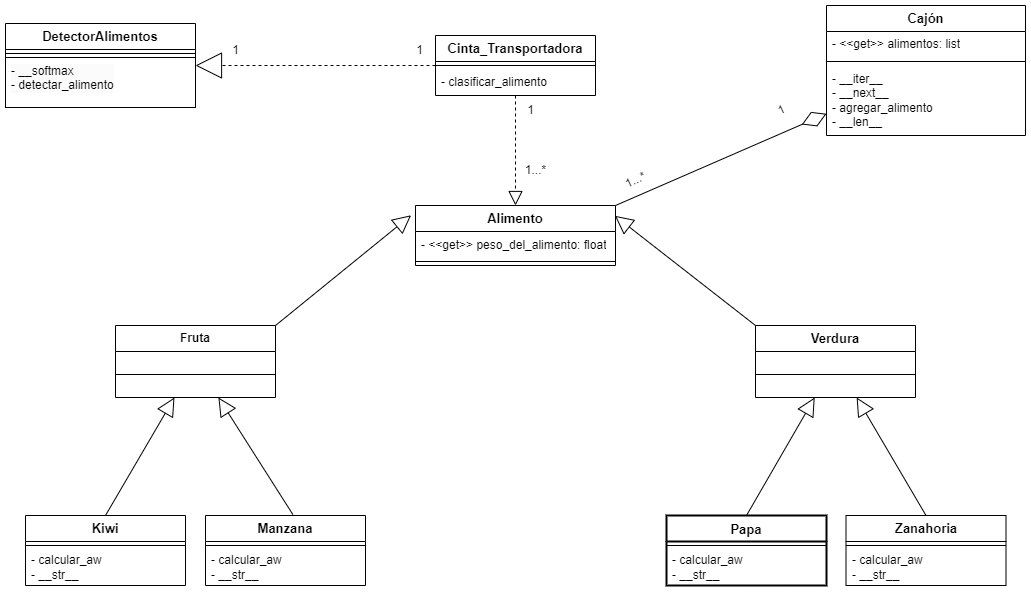

The diagram above was exported from draw.io. Its source (the exported page's mxGraphModel, read from the mxfile embedded in the PNG):
<mxGraphModel dx="1227" dy="412" grid="1" gridSize="10" guides="1" tooltips="1" connect="1" arrows="1" fold="1" page="1" pageScale="1.5" pageWidth="1169" pageHeight="826" background="none" math="0" shadow="0">
  <root>
    <mxCell id="0" style=";html=1;" />
    <mxCell id="1" style=";html=1;" parent="0" />
    <mxCell id="CoqGPW_LLS2zEvc1RFpG-5" value="&lt;font style=&quot;font-size: 13px;&quot;&gt;Alimento&lt;/font&gt;" style="swimlane;fontStyle=1;align=center;verticalAlign=middle;childLayout=stackLayout;horizontal=1;startSize=26;horizontalStack=0;resizeParent=1;resizeParentMax=0;resizeLast=0;collapsible=1;marginBottom=0;whiteSpace=wrap;html=1;fillColor=default;strokeColor=default;swimlaneLine=1;" parent="1" vertex="1">
      <mxGeometry x="550" y="360" width="200" height="60" as="geometry" />
    </mxCell>
    <mxCell id="YSZzrmniR2Ds4qireLnC-23" value="- &amp;lt;&amp;lt;get&amp;gt;&amp;gt; peso_del_alimento: float" style="text;strokeColor=none;fillColor=none;align=left;verticalAlign=top;spacingLeft=4;spacingRight=4;overflow=hidden;rotatable=0;points=[[0,0.5],[1,0.5]];portConstraint=eastwest;whiteSpace=wrap;html=1;swimlaneLine=1;" parent="CoqGPW_LLS2zEvc1RFpG-5" vertex="1">
      <mxGeometry y="26" width="200" height="26" as="geometry" />
    </mxCell>
    <mxCell id="CoqGPW_LLS2zEvc1RFpG-7" value="" style="line;strokeWidth=1;fillColor=none;align=left;verticalAlign=middle;spacingTop=-1;spacingLeft=3;spacingRight=3;rotatable=0;labelPosition=right;points=[];portConstraint=eastwest;strokeColor=inherit;swimlaneLine=1;" parent="CoqGPW_LLS2zEvc1RFpG-5" vertex="1">
      <mxGeometry y="52" width="200" height="8" as="geometry" />
    </mxCell>
    <mxCell id="CoqGPW_LLS2zEvc1RFpG-9" value="&lt;font style=&quot;font-size: 13px;&quot;&gt;Cajón&lt;/font&gt;" style="swimlane;fontStyle=1;align=center;verticalAlign=middle;childLayout=stackLayout;horizontal=1;startSize=26;horizontalStack=0;resizeParent=1;resizeParentMax=0;resizeLast=0;collapsible=1;marginBottom=0;whiteSpace=wrap;html=1;fillColor=none;strokeColor=default;swimlaneLine=1;" parent="1" vertex="1">
      <mxGeometry x="961" y="160" width="199" height="130" as="geometry" />
    </mxCell>
    <mxCell id="CoqGPW_LLS2zEvc1RFpG-10" value="- &amp;lt;&amp;lt;get&amp;gt;&amp;gt; alimentos: list" style="text;strokeColor=none;fillColor=none;align=left;verticalAlign=middle;spacingLeft=4;spacingRight=4;overflow=hidden;rotatable=0;points=[[0,0.5],[1,0.5]];portConstraint=eastwest;whiteSpace=wrap;html=1;swimlaneLine=1;" parent="CoqGPW_LLS2zEvc1RFpG-9" vertex="1">
      <mxGeometry y="26" width="199" height="26" as="geometry" />
    </mxCell>
    <mxCell id="CoqGPW_LLS2zEvc1RFpG-11" value="" style="line;strokeWidth=1;fillColor=none;align=left;verticalAlign=middle;spacingTop=-1;spacingLeft=3;spacingRight=3;rotatable=0;labelPosition=right;points=[];portConstraint=eastwest;strokeColor=inherit;swimlaneLine=1;" parent="CoqGPW_LLS2zEvc1RFpG-9" vertex="1">
      <mxGeometry y="52" width="199" height="8" as="geometry" />
    </mxCell>
    <mxCell id="CoqGPW_LLS2zEvc1RFpG-12" value="- __iter__&lt;br&gt;- __next__&lt;br&gt;- agregar_alimento&lt;br&gt;- __len__" style="text;strokeColor=none;fillColor=none;align=left;verticalAlign=middle;spacingLeft=4;spacingRight=4;overflow=hidden;rotatable=0;points=[[0,0.5],[1,0.5]];portConstraint=eastwest;whiteSpace=wrap;html=1;swimlaneLine=1;" parent="CoqGPW_LLS2zEvc1RFpG-9" vertex="1">
      <mxGeometry y="60" width="199" height="70" as="geometry" />
    </mxCell>
    <mxCell id="CoqGPW_LLS2zEvc1RFpG-13" value="&lt;font style=&quot;font-size: 13px;&quot;&gt;Cinta_Transportadora&lt;/font&gt;" style="swimlane;fontStyle=1;align=center;verticalAlign=middle;childLayout=stackLayout;horizontal=1;startSize=26;horizontalStack=0;resizeParent=1;resizeParentMax=0;resizeLast=0;collapsible=1;marginBottom=0;whiteSpace=wrap;html=1;fillColor=none;strokeColor=default;swimlaneLine=1;" parent="1" vertex="1">
      <mxGeometry x="570" y="190" width="160" height="60" as="geometry" />
    </mxCell>
    <mxCell id="CoqGPW_LLS2zEvc1RFpG-15" value="" style="line;strokeWidth=1;fillColor=none;align=left;verticalAlign=middle;spacingTop=-1;spacingLeft=3;spacingRight=3;rotatable=0;labelPosition=right;points=[];portConstraint=eastwest;strokeColor=inherit;swimlaneLine=1;" parent="CoqGPW_LLS2zEvc1RFpG-13" vertex="1">
      <mxGeometry y="26" width="160" height="8" as="geometry" />
    </mxCell>
    <mxCell id="CoqGPW_LLS2zEvc1RFpG-16" value="- clasificar_alimento" style="text;strokeColor=none;fillColor=none;align=left;verticalAlign=middle;spacingLeft=4;spacingRight=4;overflow=hidden;rotatable=0;points=[[0,0.5],[1,0.5]];portConstraint=eastwest;whiteSpace=wrap;html=1;swimlaneLine=1;" parent="CoqGPW_LLS2zEvc1RFpG-13" vertex="1">
      <mxGeometry y="34" width="160" height="26" as="geometry" />
    </mxCell>
    <mxCell id="CoqGPW_LLS2zEvc1RFpG-32" value="Fruta" style="swimlane;fontStyle=1;align=center;verticalAlign=middle;childLayout=stackLayout;horizontal=1;startSize=26;horizontalStack=0;resizeParent=1;resizeParentMax=0;resizeLast=0;collapsible=1;marginBottom=0;whiteSpace=wrap;html=1;fillColor=default;strokeColor=default;swimlaneLine=1;" parent="1" vertex="1">
      <mxGeometry x="250" y="480" width="160" height="72" as="geometry" />
    </mxCell>
    <mxCell id="CoqGPW_LLS2zEvc1RFpG-34" value="" style="line;strokeWidth=1;fillColor=none;align=left;verticalAlign=middle;spacingTop=-1;spacingLeft=3;spacingRight=3;rotatable=0;labelPosition=right;points=[];portConstraint=eastwest;strokeColor=inherit;swimlaneLine=1;" parent="CoqGPW_LLS2zEvc1RFpG-32" vertex="1">
      <mxGeometry y="26" width="160" height="46" as="geometry" />
    </mxCell>
    <mxCell id="CoqGPW_LLS2zEvc1RFpG-36" value="&lt;font style=&quot;font-size: 13px;&quot;&gt;Verdura&lt;/font&gt;" style="swimlane;fontStyle=1;align=center;verticalAlign=middle;childLayout=stackLayout;horizontal=1;startSize=26;horizontalStack=0;resizeParent=1;resizeParentMax=0;resizeLast=0;collapsible=1;marginBottom=0;whiteSpace=wrap;html=1;fillColor=none;strokeColor=default;swimlaneLine=1;" parent="1" vertex="1">
      <mxGeometry x="890" y="480" width="160" height="72" as="geometry" />
    </mxCell>
    <mxCell id="CoqGPW_LLS2zEvc1RFpG-38" value="" style="line;strokeWidth=1;fillColor=none;align=left;verticalAlign=middle;spacingTop=-1;spacingLeft=3;spacingRight=3;rotatable=0;labelPosition=right;points=[];portConstraint=eastwest;strokeColor=inherit;swimlaneLine=1;" parent="CoqGPW_LLS2zEvc1RFpG-36" vertex="1">
      <mxGeometry y="26" width="160" height="46" as="geometry" />
    </mxCell>
    <mxCell id="CoqGPW_LLS2zEvc1RFpG-41" value="" style="endArrow=block;endSize=16;endFill=0;html=1;rounded=0;entryX=-0.022;entryY=0.163;entryDx=0;entryDy=0;entryPerimeter=0;exitX=1;exitY=0;exitDx=0;exitDy=0;swimlaneLine=1;" parent="1" source="CoqGPW_LLS2zEvc1RFpG-32" target="CoqGPW_LLS2zEvc1RFpG-5" edge="1">
      <mxGeometry width="160" relative="1" as="geometry">
        <mxPoint x="395.96" y="555" as="sourcePoint" />
        <mxPoint x="484.0399999999999" y="480.7139999999999" as="targetPoint" />
      </mxGeometry>
    </mxCell>
    <mxCell id="CoqGPW_LLS2zEvc1RFpG-51" value="" style="endArrow=block;endFill=0;endSize=24;html=1;rounded=0;entryX=1;entryY=0.5;entryDx=0;entryDy=0;exitX=0;exitY=0.5;exitDx=0;exitDy=0;dashed=1;swimlaneLine=1;" parent="1" source="CoqGPW_LLS2zEvc1RFpG-13" edge="1">
      <mxGeometry width="160" relative="1" as="geometry">
        <mxPoint x="540.0000000000002" y="202.40614999304302" as="sourcePoint" />
        <mxPoint x="330" y="220" as="targetPoint" />
      </mxGeometry>
    </mxCell>
    <mxCell id="YSZzrmniR2Ds4qireLnC-1" value="&lt;font style=&quot;font-size: 13px;&quot;&gt;Manzana&lt;/font&gt;" style="swimlane;fontStyle=1;align=center;verticalAlign=middle;childLayout=stackLayout;horizontal=1;startSize=26;horizontalStack=0;resizeParent=1;resizeParentMax=0;resizeLast=0;collapsible=1;marginBottom=0;whiteSpace=wrap;html=1;swimlaneLine=1;fillColor=none;" parent="1" vertex="1">
      <mxGeometry x="340" y="670" width="160" height="70" as="geometry" />
    </mxCell>
    <mxCell id="YSZzrmniR2Ds4qireLnC-3" value="" style="line;strokeWidth=1;fillColor=none;align=left;verticalAlign=middle;spacingTop=-1;spacingLeft=3;spacingRight=3;rotatable=0;labelPosition=right;points=[];portConstraint=eastwest;strokeColor=inherit;swimlaneLine=1;" parent="YSZzrmniR2Ds4qireLnC-1" vertex="1">
      <mxGeometry y="26" width="160" height="8" as="geometry" />
    </mxCell>
    <mxCell id="YSZzrmniR2Ds4qireLnC-4" value="- calcular_aw&lt;br style=&quot;border-color: var(--border-color);&quot;&gt;- __str__" style="text;strokeColor=none;fillColor=none;align=left;verticalAlign=middle;spacingLeft=4;spacingRight=4;overflow=hidden;rotatable=0;points=[[0,0.5],[1,0.5]];portConstraint=eastwest;whiteSpace=wrap;html=1;swimlaneLine=1;" parent="YSZzrmniR2Ds4qireLnC-1" vertex="1">
      <mxGeometry y="34" width="160" height="36" as="geometry" />
    </mxCell>
    <mxCell id="YSZzrmniR2Ds4qireLnC-5" value="&lt;font style=&quot;font-size: 13px;&quot;&gt;Kiwi&lt;/font&gt;" style="swimlane;fontStyle=1;align=center;verticalAlign=middle;childLayout=stackLayout;horizontal=1;startSize=26;horizontalStack=0;resizeParent=1;resizeParentMax=0;resizeLast=0;collapsible=1;marginBottom=0;whiteSpace=wrap;html=1;fillColor=none;strokeColor=default;swimlaneLine=1;" parent="1" vertex="1">
      <mxGeometry x="160" y="670" width="160" height="70" as="geometry" />
    </mxCell>
    <mxCell id="YSZzrmniR2Ds4qireLnC-7" value="" style="line;strokeWidth=1;fillColor=none;align=left;verticalAlign=middle;spacingTop=-1;spacingLeft=3;spacingRight=3;rotatable=0;labelPosition=right;points=[];portConstraint=eastwest;strokeColor=inherit;swimlaneLine=1;" parent="YSZzrmniR2Ds4qireLnC-5" vertex="1">
      <mxGeometry y="26" width="160" height="8" as="geometry" />
    </mxCell>
    <mxCell id="YSZzrmniR2Ds4qireLnC-8" value="- calcular_aw&lt;br&gt;- __str__" style="text;strokeColor=none;fillColor=none;align=left;verticalAlign=middle;spacingLeft=4;spacingRight=4;overflow=hidden;rotatable=0;points=[[0,0.5],[1,0.5]];portConstraint=eastwest;whiteSpace=wrap;html=1;swimlaneLine=1;" parent="YSZzrmniR2Ds4qireLnC-5" vertex="1">
      <mxGeometry y="34" width="160" height="36" as="geometry" />
    </mxCell>
    <mxCell id="YSZzrmniR2Ds4qireLnC-9" value="&lt;font style=&quot;font-size: 13px;&quot;&gt;Papa&lt;/font&gt;" style="swimlane;fontStyle=1;align=center;verticalAlign=top;childLayout=stackLayout;horizontal=1;startSize=26;horizontalStack=0;resizeParent=1;resizeParentMax=0;resizeLast=0;collapsible=1;marginBottom=0;whiteSpace=wrap;html=1;fillColor=none;strokeColor=default;strokeWidth=2;swimlaneLine=1;" parent="1" vertex="1">
      <mxGeometry x="801" y="670" width="160" height="70" as="geometry" />
    </mxCell>
    <mxCell id="YSZzrmniR2Ds4qireLnC-11" value="" style="line;strokeWidth=1;fillColor=none;align=left;verticalAlign=middle;spacingTop=-1;spacingLeft=3;spacingRight=3;rotatable=0;labelPosition=right;points=[];portConstraint=eastwest;strokeColor=inherit;swimlaneLine=1;" parent="YSZzrmniR2Ds4qireLnC-9" vertex="1">
      <mxGeometry y="26" width="160" height="8" as="geometry" />
    </mxCell>
    <mxCell id="YSZzrmniR2Ds4qireLnC-12" value="- calcular_aw&lt;br style=&quot;border-color: var(--border-color);&quot;&gt;- __str__" style="text;strokeColor=none;fillColor=none;align=left;verticalAlign=middle;spacingLeft=4;spacingRight=4;overflow=hidden;rotatable=0;points=[[0,0.5],[1,0.5]];portConstraint=eastwest;whiteSpace=wrap;html=1;swimlaneLine=1;" parent="YSZzrmniR2Ds4qireLnC-9" vertex="1">
      <mxGeometry y="34" width="160" height="36" as="geometry" />
    </mxCell>
    <mxCell id="YSZzrmniR2Ds4qireLnC-13" value="&lt;font style=&quot;font-size: 13px;&quot;&gt;Zanahoria&lt;/font&gt;" style="swimlane;fontStyle=1;align=center;verticalAlign=middle;childLayout=stackLayout;horizontal=1;startSize=26;horizontalStack=0;resizeParent=1;resizeParentMax=0;resizeLast=0;collapsible=1;marginBottom=0;whiteSpace=wrap;html=1;fillColor=none;strokeColor=default;swimlaneLine=1;" parent="1" vertex="1">
      <mxGeometry x="980.5" y="670" width="160" height="70" as="geometry" />
    </mxCell>
    <mxCell id="YSZzrmniR2Ds4qireLnC-15" value="" style="line;strokeWidth=1;fillColor=none;align=left;verticalAlign=middle;spacingTop=-1;spacingLeft=3;spacingRight=3;rotatable=0;labelPosition=right;points=[];portConstraint=eastwest;strokeColor=inherit;swimlaneLine=1;" parent="YSZzrmniR2Ds4qireLnC-13" vertex="1">
      <mxGeometry y="26" width="160" height="8" as="geometry" />
    </mxCell>
    <mxCell id="YSZzrmniR2Ds4qireLnC-16" value="- calcular_aw&lt;br style=&quot;border-color: var(--border-color);&quot;&gt;- __str__" style="text;strokeColor=none;fillColor=none;align=left;verticalAlign=middle;spacingLeft=4;spacingRight=4;overflow=hidden;rotatable=0;points=[[0,0.5],[1,0.5]];portConstraint=eastwest;whiteSpace=wrap;html=1;swimlaneLine=1;" parent="YSZzrmniR2Ds4qireLnC-13" vertex="1">
      <mxGeometry y="34" width="160" height="36" as="geometry" />
    </mxCell>
    <mxCell id="YSZzrmniR2Ds4qireLnC-17" value="" style="endArrow=block;endSize=16;endFill=0;html=1;rounded=0;entryX=0.997;entryY=0.172;entryDx=0;entryDy=0;entryPerimeter=0;exitX=0;exitY=0;exitDx=0;exitDy=0;swimlaneLine=1;" parent="1" source="CoqGPW_LLS2zEvc1RFpG-36" target="CoqGPW_LLS2zEvc1RFpG-5" edge="1">
      <mxGeometry width="160" relative="1" as="geometry">
        <mxPoint x="840" y="560" as="sourcePoint" />
        <mxPoint x="976" y="419" as="targetPoint" />
      </mxGeometry>
    </mxCell>
    <mxCell id="YSZzrmniR2Ds4qireLnC-18" value="" style="endArrow=block;endSize=16;endFill=0;html=1;rounded=0;exitX=0.5;exitY=0;exitDx=0;exitDy=0;swimlaneLine=1;" parent="1" source="YSZzrmniR2Ds4qireLnC-5" target="CoqGPW_LLS2zEvc1RFpG-32" edge="1">
      <mxGeometry width="160" relative="1" as="geometry">
        <mxPoint x="190" y="722" as="sourcePoint" />
        <mxPoint x="326" y="581" as="targetPoint" />
      </mxGeometry>
    </mxCell>
    <mxCell id="YSZzrmniR2Ds4qireLnC-20" value="" style="endArrow=block;endSize=16;endFill=0;html=1;rounded=0;exitX=0.5;exitY=0;exitDx=0;exitDy=0;swimlaneLine=1;" parent="1" source="YSZzrmniR2Ds4qireLnC-9" target="CoqGPW_LLS2zEvc1RFpG-36" edge="1">
      <mxGeometry width="160" relative="1" as="geometry">
        <mxPoint x="801" y="721" as="sourcePoint" />
        <mxPoint x="840" y="641" as="targetPoint" />
      </mxGeometry>
    </mxCell>
    <mxCell id="YSZzrmniR2Ds4qireLnC-21" value="" style="endArrow=block;endSize=16;endFill=0;html=1;rounded=0;exitX=0.546;exitY=-0.014;exitDx=0;exitDy=0;exitPerimeter=0;swimlaneLine=1;" parent="1" source="YSZzrmniR2Ds4qireLnC-1" target="CoqGPW_LLS2zEvc1RFpG-32" edge="1">
      <mxGeometry width="160" relative="1" as="geometry">
        <mxPoint x="440" y="721" as="sourcePoint" />
        <mxPoint x="479" y="641" as="targetPoint" />
      </mxGeometry>
    </mxCell>
    <mxCell id="YSZzrmniR2Ds4qireLnC-22" value="" style="endArrow=block;endSize=16;endFill=0;html=1;rounded=0;exitX=0.5;exitY=0;exitDx=0;exitDy=0;swimlaneLine=1;" parent="1" source="YSZzrmniR2Ds4qireLnC-13" target="CoqGPW_LLS2zEvc1RFpG-36" edge="1">
      <mxGeometry width="160" relative="1" as="geometry">
        <mxPoint x="1062" y="724" as="sourcePoint" />
        <mxPoint x="980" y="646" as="targetPoint" />
      </mxGeometry>
    </mxCell>
    <mxCell id="1DPCd-kY8sun2-mEE1ae-2" value="" style="endArrow=block;dashed=1;endFill=0;endSize=12;html=1;rounded=0;swimlaneLine=1;" parent="1" source="CoqGPW_LLS2zEvc1RFpG-13" target="CoqGPW_LLS2zEvc1RFpG-5" edge="1">
      <mxGeometry width="160" relative="1" as="geometry">
        <mxPoint x="620.28" y="246.00199999999998" as="sourcePoint" />
        <mxPoint x="619.72" y="398.78" as="targetPoint" />
      </mxGeometry>
    </mxCell>
    <mxCell id="1DPCd-kY8sun2-mEE1ae-7" value="1" style="text;html=1;align=center;verticalAlign=middle;resizable=0;points=[];autosize=1;strokeColor=none;fillColor=none;swimlaneLine=1;" parent="1" vertex="1">
      <mxGeometry x="355" y="190" width="30" height="30" as="geometry" />
    </mxCell>
    <mxCell id="1DPCd-kY8sun2-mEE1ae-8" value="1" style="text;html=1;align=center;verticalAlign=middle;resizable=0;points=[];autosize=1;strokeColor=none;fillColor=none;swimlaneLine=1;" parent="1" vertex="1">
      <mxGeometry x="539" y="190" width="30" height="30" as="geometry" />
    </mxCell>
    <mxCell id="1DPCd-kY8sun2-mEE1ae-10" value="1...*" style="text;html=1;align=center;verticalAlign=middle;resizable=0;points=[];autosize=1;strokeColor=none;fillColor=none;rotation=-25;swimlaneLine=1;" parent="1" vertex="1">
      <mxGeometry x="750" y="320" width="40" height="30" as="geometry" />
    </mxCell>
    <mxCell id="1DPCd-kY8sun2-mEE1ae-11" value="1" style="text;html=1;align=center;verticalAlign=middle;resizable=0;points=[];autosize=1;strokeColor=none;fillColor=none;swimlaneLine=1;" parent="1" vertex="1">
      <mxGeometry x="650" y="250" width="30" height="30" as="geometry" />
    </mxCell>
    <mxCell id="1DPCd-kY8sun2-mEE1ae-12" value="1...*" style="text;html=1;align=center;verticalAlign=middle;resizable=0;points=[];autosize=1;strokeColor=none;fillColor=none;swimlaneLine=1;" parent="1" vertex="1">
      <mxGeometry x="650" y="310" width="40" height="30" as="geometry" />
    </mxCell>
    <mxCell id="1DPCd-kY8sun2-mEE1ae-30" value="&lt;font style=&quot;font-size: 13px;&quot;&gt;DetectorAlimentos&lt;/font&gt;" style="swimlane;fontStyle=1;align=center;verticalAlign=middle;childLayout=stackLayout;horizontal=1;startSize=26;horizontalStack=0;resizeParent=1;resizeParentMax=0;resizeLast=0;collapsible=1;marginBottom=0;whiteSpace=wrap;html=1;fillColor=none;strokeColor=default;strokeWidth=1;swimlaneLine=1;" parent="1" vertex="1">
      <mxGeometry x="140" y="178" width="190" height="84" as="geometry" />
    </mxCell>
    <mxCell id="1DPCd-kY8sun2-mEE1ae-31" value="" style="line;strokeWidth=1;fillColor=none;align=left;verticalAlign=middle;spacingTop=-1;spacingLeft=3;spacingRight=3;rotatable=0;labelPosition=right;points=[];portConstraint=eastwest;strokeColor=inherit;swimlaneLine=1;" parent="1DPCd-kY8sun2-mEE1ae-30" vertex="1">
      <mxGeometry y="26" width="190" height="8" as="geometry" />
    </mxCell>
    <mxCell id="1DPCd-kY8sun2-mEE1ae-34" value="&lt;p style=&quot;border-color: var(--border-color); color: rgb(0, 0, 0); font-family: Helvetica; font-size: 12px; font-style: normal; font-variant-ligatures: normal; font-variant-caps: normal; font-weight: 400; letter-spacing: normal; orphans: 2; text-align: left; text-indent: 0px; text-transform: none; widows: 2; word-spacing: 0px; -webkit-text-stroke-width: 0px; background-color: rgb(251, 251, 251); text-decoration-thickness: initial; text-decoration-style: initial; text-decoration-color: initial; margin: 0px 0px 0px 4px;&quot;&gt;- __softmax&lt;/p&gt;&lt;p style=&quot;border-color: var(--border-color); color: rgb(0, 0, 0); font-family: Helvetica; font-size: 12px; font-style: normal; font-variant-ligatures: normal; font-variant-caps: normal; font-weight: 400; letter-spacing: normal; orphans: 2; text-align: left; text-indent: 0px; text-transform: none; widows: 2; word-spacing: 0px; -webkit-text-stroke-width: 0px; background-color: rgb(251, 251, 251); text-decoration-thickness: initial; text-decoration-style: initial; text-decoration-color: initial; margin: 0px 0px 0px 4px;&quot;&gt;- detectar_alimento&lt;/p&gt;" style="text;whiteSpace=wrap;html=1;swimlaneLine=1;strokeColor=default;" parent="1DPCd-kY8sun2-mEE1ae-30" vertex="1">
      <mxGeometry y="34" width="190" height="50" as="geometry" />
    </mxCell>
    <mxCell id="grWjn7hl3RgZrbaiPD8_-2" value="1" style="text;html=1;align=center;verticalAlign=middle;resizable=0;points=[];autosize=1;strokeColor=none;fillColor=none;rotation=-25;swimlaneLine=1;" parent="1" vertex="1">
      <mxGeometry x="901" y="250" width="30" height="30" as="geometry" />
    </mxCell>
    <mxCell id="1DPCd-kY8sun2-mEE1ae-1" value="" style="endArrow=diamondThin;endFill=0;endSize=24;html=1;rounded=0;hachureGap=4;fontFamily=Architects Daughter;fontSource=https%3A%2F%2Ffonts.googleapis.com%2Fcss%3Ffamily%3DArchitects%2BDaughter;fontSize=16;exitX=1;exitY=0;exitDx=0;exitDy=0;swimlaneLine=1;" parent="1" source="CoqGPW_LLS2zEvc1RFpG-5" target="CoqGPW_LLS2zEvc1RFpG-9" edge="1">
      <mxGeometry width="160" relative="1" as="geometry">
        <mxPoint x="971" y="80.0031239935588" as="sourcePoint" />
        <mxPoint x="920" y="290" as="targetPoint" />
      </mxGeometry>
    </mxCell>
  </root>
</mxGraphModel>